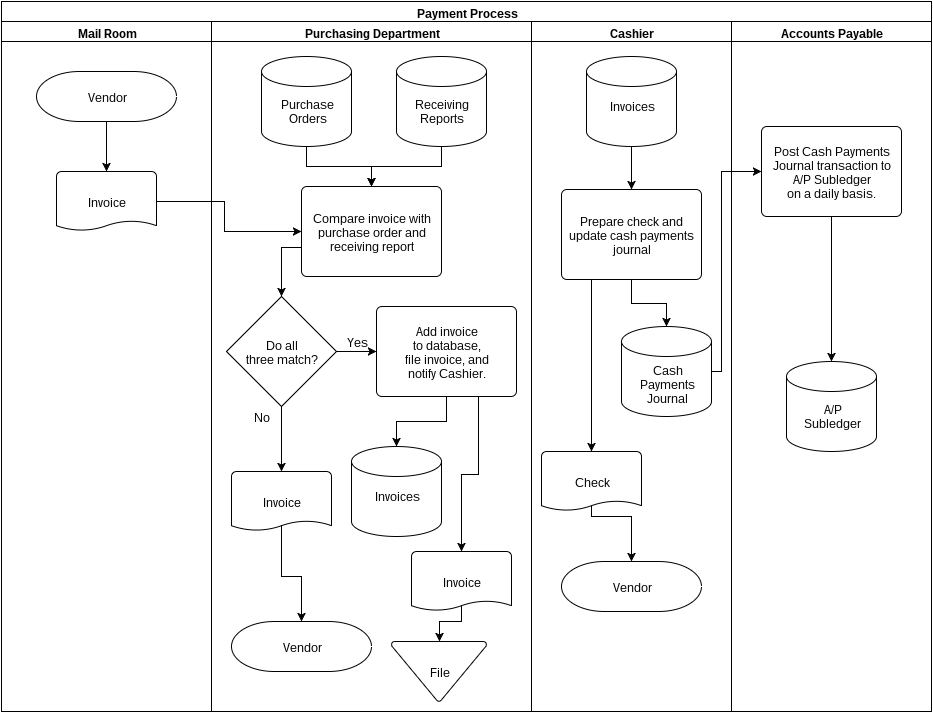

The diagram above was exported from draw.io. Its source (the exported page's mxGraphModel, read from the mxfile embedded in the PNG):
<mxGraphModel dx="880" dy="482" grid="1" gridSize="10" guides="1" tooltips="1" connect="1" arrows="1" fold="1" page="1" pageScale="1" pageWidth="1100" pageHeight="850" background="#ffffff" math="0">
  <root>
    <mxCell id="0" />
    <mxCell id="1" parent="0" />
    <mxCell id="2" value="Purchasing Department" style="swimlane;html=1;startSize=20;fillColor=#ffffff;labelBackgroundColor=#ffffff;" vertex="1" parent="1">
      <mxGeometry x="340" y="100" width="320" height="690" as="geometry" />
    </mxCell>
    <mxCell id="3" style="edgeStyle=orthogonalEdgeStyle;rounded=0;html=1;entryX=0.5;entryY=0;entryPerimeter=0;jettySize=auto;orthogonalLoop=1;exitX=0;exitY=0.681;exitPerimeter=0;" edge="1" parent="2" source="4" target="5">
      <mxGeometry relative="1" as="geometry">
        <Array as="points">
          <mxPoint x="70" y="226" />
        </Array>
      </mxGeometry>
    </mxCell>
    <mxCell id="4" value="Compare invoice with purchase order and receiving report" style="strokeWidth=1;html=1;shape=mxgraph.flowchart.process;whiteSpace=wrap;fontSize=12;" vertex="1" parent="2">
      <mxGeometry x="90" y="165" width="140" height="90" as="geometry" />
    </mxCell>
    <mxCell id="5" value="Do all&lt;br&gt;three match?" style="strokeWidth=1;html=1;shape=mxgraph.flowchart.decision;whiteSpace=wrap;fontSize=12;" vertex="1" parent="2">
      <mxGeometry x="15" y="275" width="110" height="110" as="geometry" />
    </mxCell>
    <mxCell id="6" value="Invoice" style="strokeWidth=1;html=1;shape=mxgraph.flowchart.document;whiteSpace=wrap;fontSize=12;" vertex="1" parent="2">
      <mxGeometry x="20" y="450" width="100" height="60" as="geometry" />
    </mxCell>
    <mxCell id="7" style="edgeStyle=orthogonalEdgeStyle;rounded=0;html=1;fontSize=12;" edge="1" parent="2" source="5" target="6">
      <mxGeometry relative="1" as="geometry" />
    </mxCell>
    <mxCell id="8" value="No" style="text;html=1;strokeColor=none;fillColor=none;align=center;verticalAlign=middle;whiteSpace=wrap;overflow=hidden;fontSize=12;" vertex="1" parent="2">
      <mxGeometry x="30" y="385" width="40" height="20" as="geometry" />
    </mxCell>
    <mxCell id="9" value="Vendor" style="strokeWidth=1;html=1;shape=mxgraph.flowchart.terminator;whiteSpace=wrap;fontSize=12;" vertex="1" parent="2">
      <mxGeometry x="20" y="600" width="140" height="50" as="geometry" />
    </mxCell>
    <mxCell id="10" style="edgeStyle=orthogonalEdgeStyle;rounded=0;html=1;entryX=0.5;entryY=0;entryPerimeter=0;fontSize=12;exitX=0.5;exitY=0.9;exitPerimeter=0;" edge="1" parent="2" source="6" target="9">
      <mxGeometry relative="1" as="geometry">
        <Array as="points" />
      </mxGeometry>
    </mxCell>
    <mxCell id="11" value="Yes" style="text;html=1;strokeColor=none;fillColor=none;align=center;verticalAlign=middle;whiteSpace=wrap;overflow=hidden;fontSize=12;" vertex="1" parent="2">
      <mxGeometry x="125" y="310" width="40" height="20" as="geometry" />
    </mxCell>
    <mxCell id="12" style="edgeStyle=orthogonalEdgeStyle;rounded=0;html=1;jettySize=auto;orthogonalLoop=1;" edge="1" parent="2" source="13" target="4">
      <mxGeometry relative="1" as="geometry" />
    </mxCell>
    <mxCell id="13" value="Purchase&lt;br&gt;Orders" style="strokeWidth=1;html=1;shape=mxgraph.flowchart.database;whiteSpace=wrap;fontSize=12;spacingTop=17;" vertex="1" parent="2">
      <mxGeometry x="50" y="35" width="90" height="90" as="geometry" />
    </mxCell>
    <mxCell id="14" style="edgeStyle=orthogonalEdgeStyle;rounded=0;html=1;entryX=0.5;entryY=0;entryPerimeter=0;jettySize=auto;orthogonalLoop=1;" edge="1" parent="2" source="15" target="4">
      <mxGeometry relative="1" as="geometry" />
    </mxCell>
    <mxCell id="15" value="Receiving&lt;br&gt;Reports" style="strokeWidth=1;html=1;shape=mxgraph.flowchart.database;whiteSpace=wrap;fontSize=12;spacingTop=17;" vertex="1" parent="2">
      <mxGeometry x="185" y="35" width="90" height="90" as="geometry" />
    </mxCell>
    <mxCell id="16" style="edgeStyle=orthogonalEdgeStyle;rounded=0;html=1;jettySize=auto;orthogonalLoop=1;" edge="1" parent="2" source="17" target="19">
      <mxGeometry relative="1" as="geometry" />
    </mxCell>
    <mxCell id="17" value="Add invoice&lt;br&gt;to database,&lt;br&gt;file invoice, and&lt;br&gt;notify Cashier." style="strokeWidth=1;html=1;shape=mxgraph.flowchart.process;whiteSpace=wrap;fontSize=12;" vertex="1" parent="2">
      <mxGeometry x="165" y="285" width="140" height="90" as="geometry" />
    </mxCell>
    <mxCell id="18" value="" style="endArrow=classic;html=1;exitX=1;exitY=0.5;exitPerimeter=0;entryX=0;entryY=0.5;entryPerimeter=0;edgeStyle=orthogonalEdgeStyle;rounded=0;" edge="1" parent="2" source="5" target="17">
      <mxGeometry width="50" height="50" relative="1" as="geometry">
        <mxPoint x="-320" y="130" as="sourcePoint" />
        <mxPoint x="-270" y="80" as="targetPoint" />
      </mxGeometry>
    </mxCell>
    <mxCell id="19" value="Invoices" style="strokeWidth=1;html=1;shape=mxgraph.flowchart.database;whiteSpace=wrap;fontSize=12;spacingTop=8;" vertex="1" parent="2">
      <mxGeometry x="140" y="425" width="90" height="90" as="geometry" />
    </mxCell>
    <mxCell id="20" style="edgeStyle=orthogonalEdgeStyle;rounded=0;html=1;entryX=0.5;entryY=0;entryPerimeter=0;jettySize=auto;orthogonalLoop=1;exitX=0.5;exitY=0.9;exitPerimeter=0;" edge="1" parent="2" source="21" target="22">
      <mxGeometry relative="1" as="geometry">
        <Array as="points">
          <mxPoint x="250" y="600" />
          <mxPoint x="228" y="600" />
        </Array>
      </mxGeometry>
    </mxCell>
    <mxCell id="21" value="Invoice" style="strokeWidth=1;html=1;shape=mxgraph.flowchart.document;whiteSpace=wrap;fontSize=12;" vertex="1" parent="2">
      <mxGeometry x="200" y="530" width="100" height="60" as="geometry" />
    </mxCell>
    <mxCell id="22" value="File" style="strokeWidth=1;html=1;shape=mxgraph.flowchart.merge_or_storage;whiteSpace=wrap;fontSize=12;" vertex="1" parent="2">
      <mxGeometry x="180" y="620" width="95" height="60" as="geometry" />
    </mxCell>
    <mxCell id="23" value="" style="endArrow=classic;html=1;exitX=0.727;exitY=1.004;exitPerimeter=0;entryX=0.5;entryY=0;entryPerimeter=0;edgeStyle=orthogonalEdgeStyle;rounded=0;" edge="1" parent="2" source="17" target="21">
      <mxGeometry width="50" height="50" relative="1" as="geometry">
        <mxPoint x="-250" y="320" as="sourcePoint" />
        <mxPoint x="-200" y="270" as="targetPoint" />
      </mxGeometry>
    </mxCell>
  </root>
</mxGraphModel>